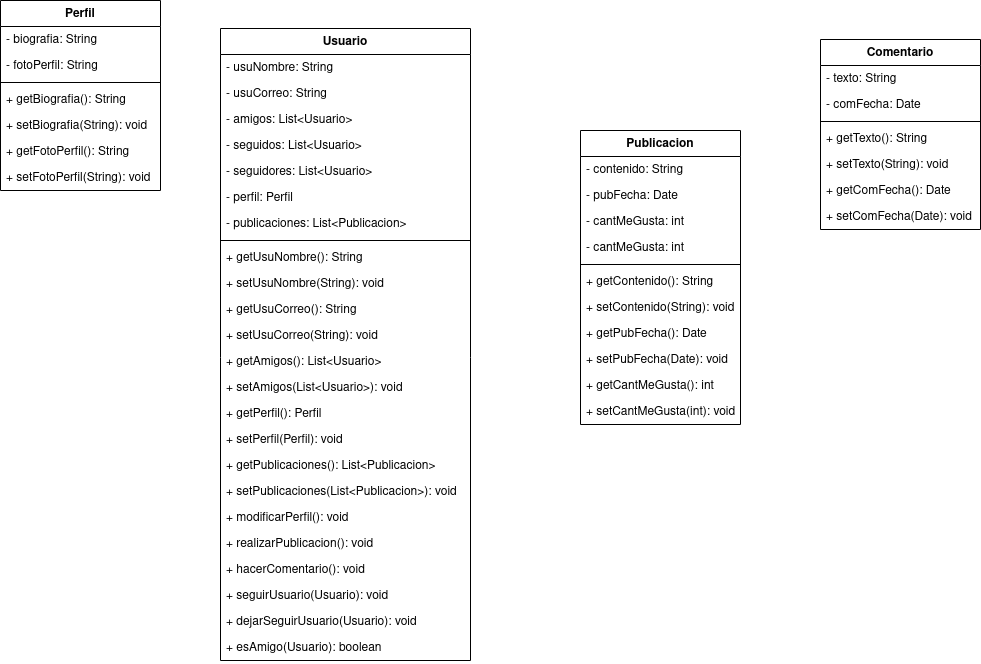

The diagram above was exported from draw.io. Its source (the exported page's mxGraphModel, read from the mxfile embedded in the PNG):
<mxGraphModel dx="2261" dy="795" grid="1" gridSize="10" guides="1" tooltips="1" connect="1" arrows="1" fold="1" page="1" pageScale="1" pageWidth="827" pageHeight="1169" background="#ffffff" math="0" shadow="0">
  <root>
    <mxCell id="0" />
    <mxCell id="1" parent="0" />
    <mxCell id="4uIBBd354qqypKN9HGDH-1" value="Usuario" style="swimlane;fontStyle=1;align=center;verticalAlign=top;childLayout=stackLayout;horizontal=1;startSize=26;horizontalStack=0;resizeParent=1;resizeParentMax=0;resizeLast=0;collapsible=1;marginBottom=0;whiteSpace=wrap;html=1;" vertex="1" parent="1">
      <mxGeometry x="40" y="238" width="250" height="632" as="geometry" />
    </mxCell>
    <mxCell id="4uIBBd354qqypKN9HGDH-2" value="- usuNombre: String" style="text;strokeColor=none;fillColor=none;align=left;verticalAlign=top;spacingLeft=4;spacingRight=4;overflow=hidden;rotatable=0;points=[[0,0.5],[1,0.5]];portConstraint=eastwest;whiteSpace=wrap;html=1;" vertex="1" parent="4uIBBd354qqypKN9HGDH-1">
      <mxGeometry y="26" width="250" height="26" as="geometry" />
    </mxCell>
    <mxCell id="4uIBBd354qqypKN9HGDH-6" value="- usuCorreo: String" style="text;strokeColor=none;fillColor=none;align=left;verticalAlign=top;spacingLeft=4;spacingRight=4;overflow=hidden;rotatable=0;points=[[0,0.5],[1,0.5]];portConstraint=eastwest;whiteSpace=wrap;html=1;" vertex="1" parent="4uIBBd354qqypKN9HGDH-1">
      <mxGeometry y="52" width="250" height="26" as="geometry" />
    </mxCell>
    <mxCell id="4uIBBd354qqypKN9HGDH-7" value="- amigos: List&amp;lt;Usuario&amp;gt;" style="text;strokeColor=none;fillColor=none;align=left;verticalAlign=top;spacingLeft=4;spacingRight=4;overflow=hidden;rotatable=0;points=[[0,0.5],[1,0.5]];portConstraint=eastwest;whiteSpace=wrap;html=1;" vertex="1" parent="4uIBBd354qqypKN9HGDH-1">
      <mxGeometry y="78" width="250" height="26" as="geometry" />
    </mxCell>
    <mxCell id="4uIBBd354qqypKN9HGDH-62" value="- seguidos: List&amp;lt;Usuario&amp;gt;" style="text;strokeColor=none;fillColor=none;align=left;verticalAlign=top;spacingLeft=4;spacingRight=4;overflow=hidden;rotatable=0;points=[[0,0.5],[1,0.5]];portConstraint=eastwest;whiteSpace=wrap;html=1;" vertex="1" parent="4uIBBd354qqypKN9HGDH-1">
      <mxGeometry y="104" width="250" height="26" as="geometry" />
    </mxCell>
    <mxCell id="4uIBBd354qqypKN9HGDH-63" value="- seguidores: List&amp;lt;Usuario&amp;gt;" style="text;strokeColor=none;fillColor=none;align=left;verticalAlign=top;spacingLeft=4;spacingRight=4;overflow=hidden;rotatable=0;points=[[0,0.5],[1,0.5]];portConstraint=eastwest;whiteSpace=wrap;html=1;" vertex="1" parent="4uIBBd354qqypKN9HGDH-1">
      <mxGeometry y="130" width="250" height="26" as="geometry" />
    </mxCell>
    <mxCell id="4uIBBd354qqypKN9HGDH-44" value="- perfil: Perfil" style="text;strokeColor=none;fillColor=none;align=left;verticalAlign=top;spacingLeft=4;spacingRight=4;overflow=hidden;rotatable=0;points=[[0,0.5],[1,0.5]];portConstraint=eastwest;whiteSpace=wrap;html=1;" vertex="1" parent="4uIBBd354qqypKN9HGDH-1">
      <mxGeometry y="156" width="250" height="26" as="geometry" />
    </mxCell>
    <mxCell id="4uIBBd354qqypKN9HGDH-52" value="- publicaciones: List&amp;lt;Publicacion&amp;gt;" style="text;strokeColor=none;fillColor=none;align=left;verticalAlign=top;spacingLeft=4;spacingRight=4;overflow=hidden;rotatable=0;points=[[0,0.5],[1,0.5]];portConstraint=eastwest;whiteSpace=wrap;html=1;" vertex="1" parent="4uIBBd354qqypKN9HGDH-1">
      <mxGeometry y="182" width="250" height="26" as="geometry" />
    </mxCell>
    <mxCell id="4uIBBd354qqypKN9HGDH-3" value="" style="line;strokeWidth=1;fillColor=none;align=left;verticalAlign=middle;spacingTop=-1;spacingLeft=3;spacingRight=3;rotatable=0;labelPosition=right;points=[];portConstraint=eastwest;strokeColor=inherit;" vertex="1" parent="4uIBBd354qqypKN9HGDH-1">
      <mxGeometry y="208" width="250" height="8" as="geometry" />
    </mxCell>
    <mxCell id="4uIBBd354qqypKN9HGDH-21" value="+ getUsuNombre(): String" style="text;strokeColor=none;fillColor=none;align=left;verticalAlign=top;spacingLeft=4;spacingRight=4;overflow=hidden;rotatable=0;points=[[0,0.5],[1,0.5]];portConstraint=eastwest;whiteSpace=wrap;html=1;" vertex="1" parent="4uIBBd354qqypKN9HGDH-1">
      <mxGeometry y="216" width="250" height="26" as="geometry" />
    </mxCell>
    <mxCell id="4uIBBd354qqypKN9HGDH-25" value="+ setUsuNombre(String): void" style="text;strokeColor=none;fillColor=none;align=left;verticalAlign=top;spacingLeft=4;spacingRight=4;overflow=hidden;rotatable=0;points=[[0,0.5],[1,0.5]];portConstraint=eastwest;whiteSpace=wrap;html=1;" vertex="1" parent="4uIBBd354qqypKN9HGDH-1">
      <mxGeometry y="242" width="250" height="26" as="geometry" />
    </mxCell>
    <mxCell id="4uIBBd354qqypKN9HGDH-23" value="+ getUsuCorreo(): String" style="text;strokeColor=none;fillColor=none;align=left;verticalAlign=top;spacingLeft=4;spacingRight=4;overflow=hidden;rotatable=0;points=[[0,0.5],[1,0.5]];portConstraint=eastwest;whiteSpace=wrap;html=1;" vertex="1" parent="4uIBBd354qqypKN9HGDH-1">
      <mxGeometry y="268" width="250" height="26" as="geometry" />
    </mxCell>
    <mxCell id="4uIBBd354qqypKN9HGDH-22" value="+ setUsuCorreo(String): void" style="text;strokeColor=none;fillColor=none;align=left;verticalAlign=top;spacingLeft=4;spacingRight=4;overflow=hidden;rotatable=0;points=[[0,0.5],[1,0.5]];portConstraint=eastwest;whiteSpace=wrap;html=1;" vertex="1" parent="4uIBBd354qqypKN9HGDH-1">
      <mxGeometry y="294" width="250" height="26" as="geometry" />
    </mxCell>
    <mxCell id="4uIBBd354qqypKN9HGDH-4" value="+ getAmigos(): List&amp;lt;Usuario&amp;gt;" style="text;strokeColor=none;fillColor=none;align=left;verticalAlign=top;spacingLeft=4;spacingRight=4;overflow=hidden;rotatable=0;points=[[0,0.5],[1,0.5]];portConstraint=eastwest;whiteSpace=wrap;html=1;" vertex="1" parent="4uIBBd354qqypKN9HGDH-1">
      <mxGeometry y="320" width="250" height="26" as="geometry" />
    </mxCell>
    <mxCell id="4uIBBd354qqypKN9HGDH-43" value="+ setAmigos(List&amp;lt;Usuario&amp;gt;): void" style="text;strokeColor=none;fillColor=none;align=left;verticalAlign=top;spacingLeft=4;spacingRight=4;overflow=hidden;rotatable=0;points=[[0,0.5],[1,0.5]];portConstraint=eastwest;whiteSpace=wrap;html=1;" vertex="1" parent="4uIBBd354qqypKN9HGDH-1">
      <mxGeometry y="346" width="250" height="26" as="geometry" />
    </mxCell>
    <mxCell id="4uIBBd354qqypKN9HGDH-45" value="+ getPerfil(): Perfil" style="text;strokeColor=none;fillColor=none;align=left;verticalAlign=top;spacingLeft=4;spacingRight=4;overflow=hidden;rotatable=0;points=[[0,0.5],[1,0.5]];portConstraint=eastwest;whiteSpace=wrap;html=1;" vertex="1" parent="4uIBBd354qqypKN9HGDH-1">
      <mxGeometry y="372" width="250" height="26" as="geometry" />
    </mxCell>
    <mxCell id="4uIBBd354qqypKN9HGDH-46" value="+ setPerfil(Perfil): void" style="text;strokeColor=none;fillColor=none;align=left;verticalAlign=top;spacingLeft=4;spacingRight=4;overflow=hidden;rotatable=0;points=[[0,0.5],[1,0.5]];portConstraint=eastwest;whiteSpace=wrap;html=1;" vertex="1" parent="4uIBBd354qqypKN9HGDH-1">
      <mxGeometry y="398" width="250" height="26" as="geometry" />
    </mxCell>
    <mxCell id="4uIBBd354qqypKN9HGDH-53" value="+ getPublicaciones(): List&amp;lt;Publicacion&amp;gt;" style="text;strokeColor=none;fillColor=none;align=left;verticalAlign=top;spacingLeft=4;spacingRight=4;overflow=hidden;rotatable=0;points=[[0,0.5],[1,0.5]];portConstraint=eastwest;whiteSpace=wrap;html=1;" vertex="1" parent="4uIBBd354qqypKN9HGDH-1">
      <mxGeometry y="424" width="250" height="26" as="geometry" />
    </mxCell>
    <mxCell id="4uIBBd354qqypKN9HGDH-54" value="+ setPublicaciones(List&amp;lt;Publicacion&amp;gt;): void" style="text;strokeColor=none;fillColor=none;align=left;verticalAlign=top;spacingLeft=4;spacingRight=4;overflow=hidden;rotatable=0;points=[[0,0.5],[1,0.5]];portConstraint=eastwest;whiteSpace=wrap;html=1;" vertex="1" parent="4uIBBd354qqypKN9HGDH-1">
      <mxGeometry y="450" width="250" height="26" as="geometry" />
    </mxCell>
    <mxCell id="4uIBBd354qqypKN9HGDH-42" value="+ modificarPerfil(): void" style="text;strokeColor=none;fillColor=none;align=left;verticalAlign=top;spacingLeft=4;spacingRight=4;overflow=hidden;rotatable=0;points=[[0,0.5],[1,0.5]];portConstraint=eastwest;whiteSpace=wrap;html=1;" vertex="1" parent="4uIBBd354qqypKN9HGDH-1">
      <mxGeometry y="476" width="250" height="26" as="geometry" />
    </mxCell>
    <mxCell id="4uIBBd354qqypKN9HGDH-24" value="+ realizarPublicacion(): void" style="text;strokeColor=none;fillColor=none;align=left;verticalAlign=top;spacingLeft=4;spacingRight=4;overflow=hidden;rotatable=0;points=[[0,0.5],[1,0.5]];portConstraint=eastwest;whiteSpace=wrap;html=1;" vertex="1" parent="4uIBBd354qqypKN9HGDH-1">
      <mxGeometry y="502" width="250" height="26" as="geometry" />
    </mxCell>
    <mxCell id="4uIBBd354qqypKN9HGDH-57" value="+ hacerComentario(): void" style="text;strokeColor=none;fillColor=none;align=left;verticalAlign=top;spacingLeft=4;spacingRight=4;overflow=hidden;rotatable=0;points=[[0,0.5],[1,0.5]];portConstraint=eastwest;whiteSpace=wrap;html=1;" vertex="1" parent="4uIBBd354qqypKN9HGDH-1">
      <mxGeometry y="528" width="250" height="26" as="geometry" />
    </mxCell>
    <mxCell id="4uIBBd354qqypKN9HGDH-41" value="+ seguirUsuario(Usuario): void" style="text;strokeColor=none;fillColor=none;align=left;verticalAlign=top;spacingLeft=4;spacingRight=4;overflow=hidden;rotatable=0;points=[[0,0.5],[1,0.5]];portConstraint=eastwest;whiteSpace=wrap;html=1;" vertex="1" parent="4uIBBd354qqypKN9HGDH-1">
      <mxGeometry y="554" width="250" height="26" as="geometry" />
    </mxCell>
    <mxCell id="4uIBBd354qqypKN9HGDH-47" value="+ dejarSeguirUsuario(Usuario): void" style="text;strokeColor=none;fillColor=none;align=left;verticalAlign=top;spacingLeft=4;spacingRight=4;overflow=hidden;rotatable=0;points=[[0,0.5],[1,0.5]];portConstraint=eastwest;whiteSpace=wrap;html=1;" vertex="1" parent="4uIBBd354qqypKN9HGDH-1">
      <mxGeometry y="580" width="250" height="26" as="geometry" />
    </mxCell>
    <mxCell id="4uIBBd354qqypKN9HGDH-64" value="+ esAmigo(Usuario): boolean" style="text;strokeColor=none;fillColor=none;align=left;verticalAlign=top;spacingLeft=4;spacingRight=4;overflow=hidden;rotatable=0;points=[[0,0.5],[1,0.5]];portConstraint=eastwest;whiteSpace=wrap;html=1;" vertex="1" parent="4uIBBd354qqypKN9HGDH-1">
      <mxGeometry y="606" width="250" height="26" as="geometry" />
    </mxCell>
    <mxCell id="4uIBBd354qqypKN9HGDH-15" value="Publicacion" style="swimlane;fontStyle=1;align=center;verticalAlign=top;childLayout=stackLayout;horizontal=1;startSize=26;horizontalStack=0;resizeParent=1;resizeParentMax=0;resizeLast=0;collapsible=1;marginBottom=0;whiteSpace=wrap;html=1;" vertex="1" parent="1">
      <mxGeometry x="400" y="340" width="160" height="294" as="geometry" />
    </mxCell>
    <mxCell id="4uIBBd354qqypKN9HGDH-16" value="- contenido: String" style="text;strokeColor=none;fillColor=none;align=left;verticalAlign=top;spacingLeft=4;spacingRight=4;overflow=hidden;rotatable=0;points=[[0,0.5],[1,0.5]];portConstraint=eastwest;whiteSpace=wrap;html=1;" vertex="1" parent="4uIBBd354qqypKN9HGDH-15">
      <mxGeometry y="26" width="160" height="26" as="geometry" />
    </mxCell>
    <mxCell id="4uIBBd354qqypKN9HGDH-19" value="- pubFecha: Date" style="text;strokeColor=none;fillColor=none;align=left;verticalAlign=top;spacingLeft=4;spacingRight=4;overflow=hidden;rotatable=0;points=[[0,0.5],[1,0.5]];portConstraint=eastwest;whiteSpace=wrap;html=1;" vertex="1" parent="4uIBBd354qqypKN9HGDH-15">
      <mxGeometry y="52" width="160" height="26" as="geometry" />
    </mxCell>
    <mxCell id="4uIBBd354qqypKN9HGDH-20" value="- cantMeGusta: int" style="text;strokeColor=none;fillColor=none;align=left;verticalAlign=top;spacingLeft=4;spacingRight=4;overflow=hidden;rotatable=0;points=[[0,0.5],[1,0.5]];portConstraint=eastwest;whiteSpace=wrap;html=1;" vertex="1" parent="4uIBBd354qqypKN9HGDH-15">
      <mxGeometry y="78" width="160" height="26" as="geometry" />
    </mxCell>
    <mxCell id="4uIBBd354qqypKN9HGDH-58" value="- cantMeGusta: int" style="text;strokeColor=none;fillColor=none;align=left;verticalAlign=top;spacingLeft=4;spacingRight=4;overflow=hidden;rotatable=0;points=[[0,0.5],[1,0.5]];portConstraint=eastwest;whiteSpace=wrap;html=1;" vertex="1" parent="4uIBBd354qqypKN9HGDH-15">
      <mxGeometry y="104" width="160" height="26" as="geometry" />
    </mxCell>
    <mxCell id="4uIBBd354qqypKN9HGDH-17" value="" style="line;strokeWidth=1;fillColor=none;align=left;verticalAlign=middle;spacingTop=-1;spacingLeft=3;spacingRight=3;rotatable=0;labelPosition=right;points=[];portConstraint=eastwest;strokeColor=inherit;" vertex="1" parent="4uIBBd354qqypKN9HGDH-15">
      <mxGeometry y="130" width="160" height="8" as="geometry" />
    </mxCell>
    <mxCell id="4uIBBd354qqypKN9HGDH-26" value="+ getContenido(): String" style="text;strokeColor=none;fillColor=none;align=left;verticalAlign=top;spacingLeft=4;spacingRight=4;overflow=hidden;rotatable=0;points=[[0,0.5],[1,0.5]];portConstraint=eastwest;whiteSpace=wrap;html=1;" vertex="1" parent="4uIBBd354qqypKN9HGDH-15">
      <mxGeometry y="138" width="160" height="26" as="geometry" />
    </mxCell>
    <mxCell id="4uIBBd354qqypKN9HGDH-28" value="+ setContenido(String): void" style="text;strokeColor=none;fillColor=none;align=left;verticalAlign=top;spacingLeft=4;spacingRight=4;overflow=hidden;rotatable=0;points=[[0,0.5],[1,0.5]];portConstraint=eastwest;whiteSpace=wrap;html=1;" vertex="1" parent="4uIBBd354qqypKN9HGDH-15">
      <mxGeometry y="164" width="160" height="26" as="geometry" />
    </mxCell>
    <mxCell id="4uIBBd354qqypKN9HGDH-30" value="+ getPubFecha(): Date" style="text;strokeColor=none;fillColor=none;align=left;verticalAlign=top;spacingLeft=4;spacingRight=4;overflow=hidden;rotatable=0;points=[[0,0.5],[1,0.5]];portConstraint=eastwest;whiteSpace=wrap;html=1;" vertex="1" parent="4uIBBd354qqypKN9HGDH-15">
      <mxGeometry y="190" width="160" height="26" as="geometry" />
    </mxCell>
    <mxCell id="4uIBBd354qqypKN9HGDH-27" value="+ setPubFecha(Date): void" style="text;strokeColor=none;fillColor=none;align=left;verticalAlign=top;spacingLeft=4;spacingRight=4;overflow=hidden;rotatable=0;points=[[0,0.5],[1,0.5]];portConstraint=eastwest;whiteSpace=wrap;html=1;" vertex="1" parent="4uIBBd354qqypKN9HGDH-15">
      <mxGeometry y="216" width="160" height="26" as="geometry" />
    </mxCell>
    <mxCell id="4uIBBd354qqypKN9HGDH-29" value="+ getCantMeGusta(): int" style="text;strokeColor=none;fillColor=none;align=left;verticalAlign=top;spacingLeft=4;spacingRight=4;overflow=hidden;rotatable=0;points=[[0,0.5],[1,0.5]];portConstraint=eastwest;whiteSpace=wrap;html=1;" vertex="1" parent="4uIBBd354qqypKN9HGDH-15">
      <mxGeometry y="242" width="160" height="26" as="geometry" />
    </mxCell>
    <mxCell id="4uIBBd354qqypKN9HGDH-31" value="+ setCantMeGusta(int): void" style="text;strokeColor=none;fillColor=none;align=left;verticalAlign=top;spacingLeft=4;spacingRight=4;overflow=hidden;rotatable=0;points=[[0,0.5],[1,0.5]];portConstraint=eastwest;whiteSpace=wrap;html=1;" vertex="1" parent="4uIBBd354qqypKN9HGDH-15">
      <mxGeometry y="268" width="160" height="26" as="geometry" />
    </mxCell>
    <mxCell id="4uIBBd354qqypKN9HGDH-32" value="Perfil" style="swimlane;fontStyle=1;align=center;verticalAlign=top;childLayout=stackLayout;horizontal=1;startSize=26;horizontalStack=0;resizeParent=1;resizeParentMax=0;resizeLast=0;collapsible=1;marginBottom=0;whiteSpace=wrap;html=1;" vertex="1" parent="1">
      <mxGeometry x="-180" y="210" width="160" height="190" as="geometry" />
    </mxCell>
    <mxCell id="4uIBBd354qqypKN9HGDH-33" value="&lt;div&gt;- biografia: String&lt;/div&gt;" style="text;strokeColor=none;fillColor=none;align=left;verticalAlign=top;spacingLeft=4;spacingRight=4;overflow=hidden;rotatable=0;points=[[0,0.5],[1,0.5]];portConstraint=eastwest;whiteSpace=wrap;html=1;" vertex="1" parent="4uIBBd354qqypKN9HGDH-32">
      <mxGeometry y="26" width="160" height="26" as="geometry" />
    </mxCell>
    <mxCell id="4uIBBd354qqypKN9HGDH-36" value="- fotoPerfil: String" style="text;strokeColor=none;fillColor=none;align=left;verticalAlign=top;spacingLeft=4;spacingRight=4;overflow=hidden;rotatable=0;points=[[0,0.5],[1,0.5]];portConstraint=eastwest;whiteSpace=wrap;html=1;" vertex="1" parent="4uIBBd354qqypKN9HGDH-32">
      <mxGeometry y="52" width="160" height="26" as="geometry" />
    </mxCell>
    <mxCell id="4uIBBd354qqypKN9HGDH-34" value="" style="line;strokeWidth=1;fillColor=none;align=left;verticalAlign=middle;spacingTop=-1;spacingLeft=3;spacingRight=3;rotatable=0;labelPosition=right;points=[];portConstraint=eastwest;strokeColor=inherit;" vertex="1" parent="4uIBBd354qqypKN9HGDH-32">
      <mxGeometry y="78" width="160" height="8" as="geometry" />
    </mxCell>
    <mxCell id="4uIBBd354qqypKN9HGDH-40" value="+ getBiografia(): String" style="text;strokeColor=none;fillColor=none;align=left;verticalAlign=top;spacingLeft=4;spacingRight=4;overflow=hidden;rotatable=0;points=[[0,0.5],[1,0.5]];portConstraint=eastwest;whiteSpace=wrap;html=1;" vertex="1" parent="4uIBBd354qqypKN9HGDH-32">
      <mxGeometry y="86" width="160" height="26" as="geometry" />
    </mxCell>
    <mxCell id="4uIBBd354qqypKN9HGDH-37" value="+ setBiografia(String): void" style="text;strokeColor=none;fillColor=none;align=left;verticalAlign=top;spacingLeft=4;spacingRight=4;overflow=hidden;rotatable=0;points=[[0,0.5],[1,0.5]];portConstraint=eastwest;whiteSpace=wrap;html=1;" vertex="1" parent="4uIBBd354qqypKN9HGDH-32">
      <mxGeometry y="112" width="160" height="26" as="geometry" />
    </mxCell>
    <mxCell id="4uIBBd354qqypKN9HGDH-39" value="+ getFotoPerfil(): String" style="text;strokeColor=none;fillColor=none;align=left;verticalAlign=top;spacingLeft=4;spacingRight=4;overflow=hidden;rotatable=0;points=[[0,0.5],[1,0.5]];portConstraint=eastwest;whiteSpace=wrap;html=1;" vertex="1" parent="4uIBBd354qqypKN9HGDH-32">
      <mxGeometry y="138" width="160" height="26" as="geometry" />
    </mxCell>
    <mxCell id="4uIBBd354qqypKN9HGDH-38" value="+ setFotoPerfil(String): void" style="text;strokeColor=none;fillColor=none;align=left;verticalAlign=top;spacingLeft=4;spacingRight=4;overflow=hidden;rotatable=0;points=[[0,0.5],[1,0.5]];portConstraint=eastwest;whiteSpace=wrap;html=1;" vertex="1" parent="4uIBBd354qqypKN9HGDH-32">
      <mxGeometry y="164" width="160" height="26" as="geometry" />
    </mxCell>
    <mxCell id="4uIBBd354qqypKN9HGDH-48" value="Comentario" style="swimlane;fontStyle=1;align=center;verticalAlign=top;childLayout=stackLayout;horizontal=1;startSize=26;horizontalStack=0;resizeParent=1;resizeParentMax=0;resizeLast=0;collapsible=1;marginBottom=0;whiteSpace=wrap;html=1;" vertex="1" parent="1">
      <mxGeometry x="640" y="249" width="160" height="190" as="geometry" />
    </mxCell>
    <mxCell id="4uIBBd354qqypKN9HGDH-49" value="- texto: String" style="text;strokeColor=none;fillColor=none;align=left;verticalAlign=top;spacingLeft=4;spacingRight=4;overflow=hidden;rotatable=0;points=[[0,0.5],[1,0.5]];portConstraint=eastwest;whiteSpace=wrap;html=1;" vertex="1" parent="4uIBBd354qqypKN9HGDH-48">
      <mxGeometry y="26" width="160" height="26" as="geometry" />
    </mxCell>
    <mxCell id="4uIBBd354qqypKN9HGDH-55" value="- comFecha: Date" style="text;strokeColor=none;fillColor=none;align=left;verticalAlign=top;spacingLeft=4;spacingRight=4;overflow=hidden;rotatable=0;points=[[0,0.5],[1,0.5]];portConstraint=eastwest;whiteSpace=wrap;html=1;" vertex="1" parent="4uIBBd354qqypKN9HGDH-48">
      <mxGeometry y="52" width="160" height="26" as="geometry" />
    </mxCell>
    <mxCell id="4uIBBd354qqypKN9HGDH-50" value="" style="line;strokeWidth=1;fillColor=none;align=left;verticalAlign=middle;spacingTop=-1;spacingLeft=3;spacingRight=3;rotatable=0;labelPosition=right;points=[];portConstraint=eastwest;strokeColor=inherit;" vertex="1" parent="4uIBBd354qqypKN9HGDH-48">
      <mxGeometry y="78" width="160" height="8" as="geometry" />
    </mxCell>
    <mxCell id="4uIBBd354qqypKN9HGDH-59" value="+ getTexto(): String" style="text;strokeColor=none;fillColor=none;align=left;verticalAlign=top;spacingLeft=4;spacingRight=4;overflow=hidden;rotatable=0;points=[[0,0.5],[1,0.5]];portConstraint=eastwest;whiteSpace=wrap;html=1;" vertex="1" parent="4uIBBd354qqypKN9HGDH-48">
      <mxGeometry y="86" width="160" height="26" as="geometry" />
    </mxCell>
    <mxCell id="4uIBBd354qqypKN9HGDH-60" value="+ setTexto(String): void" style="text;strokeColor=none;fillColor=none;align=left;verticalAlign=top;spacingLeft=4;spacingRight=4;overflow=hidden;rotatable=0;points=[[0,0.5],[1,0.5]];portConstraint=eastwest;whiteSpace=wrap;html=1;" vertex="1" parent="4uIBBd354qqypKN9HGDH-48">
      <mxGeometry y="112" width="160" height="26" as="geometry" />
    </mxCell>
    <mxCell id="4uIBBd354qqypKN9HGDH-61" value="+ getComFecha(): Date" style="text;strokeColor=none;fillColor=none;align=left;verticalAlign=top;spacingLeft=4;spacingRight=4;overflow=hidden;rotatable=0;points=[[0,0.5],[1,0.5]];portConstraint=eastwest;whiteSpace=wrap;html=1;" vertex="1" parent="4uIBBd354qqypKN9HGDH-48">
      <mxGeometry y="138" width="160" height="26" as="geometry" />
    </mxCell>
    <mxCell id="4uIBBd354qqypKN9HGDH-51" value="+ setComFecha(Date): void" style="text;strokeColor=none;fillColor=none;align=left;verticalAlign=top;spacingLeft=4;spacingRight=4;overflow=hidden;rotatable=0;points=[[0,0.5],[1,0.5]];portConstraint=eastwest;whiteSpace=wrap;html=1;" vertex="1" parent="4uIBBd354qqypKN9HGDH-48">
      <mxGeometry y="164" width="160" height="26" as="geometry" />
    </mxCell>
  </root>
</mxGraphModel>